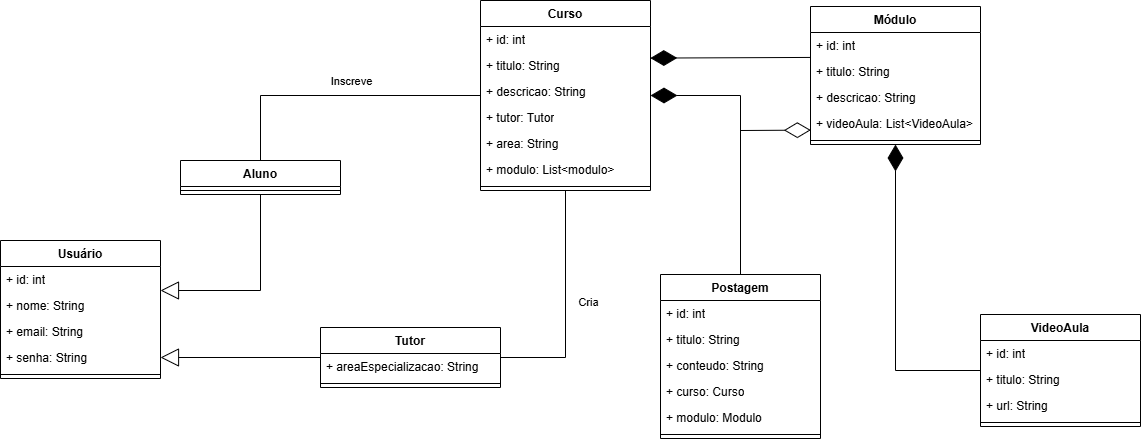

The diagram above was exported from draw.io. Its source (the exported page's mxGraphModel, read from the mxfile embedded in the PNG):
<mxGraphModel dx="2409" dy="540" grid="1" gridSize="10" guides="1" tooltips="1" connect="1" arrows="1" fold="1" page="1" pageScale="1" pageWidth="1169" pageHeight="827" math="0" shadow="0">
  <root>
    <mxCell id="0" />
    <mxCell id="1" parent="0" />
    <mxCell id="8m7qL1sNnqqeeXQAp1yD-1" value="Aluno" style="swimlane;fontStyle=1;align=center;verticalAlign=top;childLayout=stackLayout;horizontal=1;startSize=26;horizontalStack=0;resizeParent=1;resizeParentMax=0;resizeLast=0;collapsible=1;marginBottom=0;whiteSpace=wrap;html=1;" parent="1" vertex="1">
      <mxGeometry x="-974" y="200" width="160" height="34" as="geometry" />
    </mxCell>
    <mxCell id="8m7qL1sNnqqeeXQAp1yD-3" value="" style="line;strokeWidth=1;fillColor=none;align=left;verticalAlign=middle;spacingTop=-1;spacingLeft=3;spacingRight=3;rotatable=0;labelPosition=right;points=[];portConstraint=eastwest;strokeColor=inherit;" parent="8m7qL1sNnqqeeXQAp1yD-1" vertex="1">
      <mxGeometry y="26" width="160" height="8" as="geometry" />
    </mxCell>
    <mxCell id="8m7qL1sNnqqeeXQAp1yD-5" value="Usuário" style="swimlane;fontStyle=1;align=center;verticalAlign=top;childLayout=stackLayout;horizontal=1;startSize=26;horizontalStack=0;resizeParent=1;resizeParentMax=0;resizeLast=0;collapsible=1;marginBottom=0;whiteSpace=wrap;html=1;" parent="1" vertex="1">
      <mxGeometry x="-1154" y="280" width="160" height="138" as="geometry" />
    </mxCell>
    <mxCell id="8m7qL1sNnqqeeXQAp1yD-6" value="+ id: int" style="text;strokeColor=none;fillColor=none;align=left;verticalAlign=top;spacingLeft=4;spacingRight=4;overflow=hidden;rotatable=0;points=[[0,0.5],[1,0.5]];portConstraint=eastwest;whiteSpace=wrap;html=1;" parent="8m7qL1sNnqqeeXQAp1yD-5" vertex="1">
      <mxGeometry y="26" width="160" height="26" as="geometry" />
    </mxCell>
    <mxCell id="AG4MBA75NiWZf3zcIkxY-6" value="+ nome: String" style="text;strokeColor=none;fillColor=none;align=left;verticalAlign=top;spacingLeft=4;spacingRight=4;overflow=hidden;rotatable=0;points=[[0,0.5],[1,0.5]];portConstraint=eastwest;whiteSpace=wrap;html=1;" parent="8m7qL1sNnqqeeXQAp1yD-5" vertex="1">
      <mxGeometry y="52" width="160" height="26" as="geometry" />
    </mxCell>
    <mxCell id="AG4MBA75NiWZf3zcIkxY-4" value="+ email: String" style="text;strokeColor=none;fillColor=none;align=left;verticalAlign=top;spacingLeft=4;spacingRight=4;overflow=hidden;rotatable=0;points=[[0,0.5],[1,0.5]];portConstraint=eastwest;whiteSpace=wrap;html=1;" parent="8m7qL1sNnqqeeXQAp1yD-5" vertex="1">
      <mxGeometry y="78" width="160" height="26" as="geometry" />
    </mxCell>
    <mxCell id="AG4MBA75NiWZf3zcIkxY-8" value="+ senha: String" style="text;strokeColor=none;fillColor=none;align=left;verticalAlign=top;spacingLeft=4;spacingRight=4;overflow=hidden;rotatable=0;points=[[0,0.5],[1,0.5]];portConstraint=eastwest;whiteSpace=wrap;html=1;" parent="8m7qL1sNnqqeeXQAp1yD-5" vertex="1">
      <mxGeometry y="104" width="160" height="26" as="geometry" />
    </mxCell>
    <mxCell id="AG4MBA75NiWZf3zcIkxY-5" value="" style="line;strokeWidth=1;fillColor=none;align=left;verticalAlign=middle;spacingTop=-1;spacingLeft=3;spacingRight=3;rotatable=0;labelPosition=right;points=[];portConstraint=eastwest;strokeColor=inherit;" parent="8m7qL1sNnqqeeXQAp1yD-5" vertex="1">
      <mxGeometry y="130" width="160" height="8" as="geometry" />
    </mxCell>
    <mxCell id="8m7qL1sNnqqeeXQAp1yD-9" value="Tutor" style="swimlane;fontStyle=1;align=center;verticalAlign=top;childLayout=stackLayout;horizontal=1;startSize=26;horizontalStack=0;resizeParent=1;resizeParentMax=0;resizeLast=0;collapsible=1;marginBottom=0;whiteSpace=wrap;html=1;" parent="1" vertex="1">
      <mxGeometry x="-834" y="367" width="180" height="60" as="geometry" />
    </mxCell>
    <mxCell id="AG4MBA75NiWZf3zcIkxY-11" value="+ areaEspecializacao: String" style="text;strokeColor=none;fillColor=none;align=left;verticalAlign=top;spacingLeft=4;spacingRight=4;overflow=hidden;rotatable=0;points=[[0,0.5],[1,0.5]];portConstraint=eastwest;whiteSpace=wrap;html=1;" parent="8m7qL1sNnqqeeXQAp1yD-9" vertex="1">
      <mxGeometry y="26" width="180" height="26" as="geometry" />
    </mxCell>
    <mxCell id="8m7qL1sNnqqeeXQAp1yD-11" value="" style="line;strokeWidth=1;fillColor=none;align=left;verticalAlign=middle;spacingTop=-1;spacingLeft=3;spacingRight=3;rotatable=0;labelPosition=right;points=[];portConstraint=eastwest;strokeColor=inherit;" parent="8m7qL1sNnqqeeXQAp1yD-9" vertex="1">
      <mxGeometry y="52" width="180" height="8" as="geometry" />
    </mxCell>
    <mxCell id="8m7qL1sNnqqeeXQAp1yD-15" value="Postagem" style="swimlane;fontStyle=1;align=center;verticalAlign=top;childLayout=stackLayout;horizontal=1;startSize=26;horizontalStack=0;resizeParent=1;resizeParentMax=0;resizeLast=0;collapsible=1;marginBottom=0;whiteSpace=wrap;html=1;" parent="1" vertex="1">
      <mxGeometry x="-494" y="314" width="160" height="164" as="geometry" />
    </mxCell>
    <mxCell id="8m7qL1sNnqqeeXQAp1yD-16" value="+ id: int" style="text;strokeColor=none;fillColor=none;align=left;verticalAlign=top;spacingLeft=4;spacingRight=4;overflow=hidden;rotatable=0;points=[[0,0.5],[1,0.5]];portConstraint=eastwest;whiteSpace=wrap;html=1;" parent="8m7qL1sNnqqeeXQAp1yD-15" vertex="1">
      <mxGeometry y="26" width="160" height="26" as="geometry" />
    </mxCell>
    <mxCell id="AG4MBA75NiWZf3zcIkxY-24" value="+ titulo: String" style="text;strokeColor=none;fillColor=none;align=left;verticalAlign=top;spacingLeft=4;spacingRight=4;overflow=hidden;rotatable=0;points=[[0,0.5],[1,0.5]];portConstraint=eastwest;whiteSpace=wrap;html=1;" parent="8m7qL1sNnqqeeXQAp1yD-15" vertex="1">
      <mxGeometry y="52" width="160" height="26" as="geometry" />
    </mxCell>
    <mxCell id="AG4MBA75NiWZf3zcIkxY-23" value="+ conteudo: String" style="text;strokeColor=none;fillColor=none;align=left;verticalAlign=top;spacingLeft=4;spacingRight=4;overflow=hidden;rotatable=0;points=[[0,0.5],[1,0.5]];portConstraint=eastwest;whiteSpace=wrap;html=1;" parent="8m7qL1sNnqqeeXQAp1yD-15" vertex="1">
      <mxGeometry y="78" width="160" height="26" as="geometry" />
    </mxCell>
    <mxCell id="AG4MBA75NiWZf3zcIkxY-27" value="+ curso: Curso" style="text;strokeColor=none;fillColor=none;align=left;verticalAlign=top;spacingLeft=4;spacingRight=4;overflow=hidden;rotatable=0;points=[[0,0.5],[1,0.5]];portConstraint=eastwest;whiteSpace=wrap;html=1;" parent="8m7qL1sNnqqeeXQAp1yD-15" vertex="1">
      <mxGeometry y="104" width="160" height="26" as="geometry" />
    </mxCell>
    <mxCell id="AG4MBA75NiWZf3zcIkxY-26" value="+ modulo: Modulo" style="text;strokeColor=none;fillColor=none;align=left;verticalAlign=top;spacingLeft=4;spacingRight=4;overflow=hidden;rotatable=0;points=[[0,0.5],[1,0.5]];portConstraint=eastwest;whiteSpace=wrap;html=1;" parent="8m7qL1sNnqqeeXQAp1yD-15" vertex="1">
      <mxGeometry y="130" width="160" height="26" as="geometry" />
    </mxCell>
    <mxCell id="8m7qL1sNnqqeeXQAp1yD-17" value="" style="line;strokeWidth=1;fillColor=none;align=left;verticalAlign=middle;spacingTop=-1;spacingLeft=3;spacingRight=3;rotatable=0;labelPosition=right;points=[];portConstraint=eastwest;strokeColor=inherit;" parent="8m7qL1sNnqqeeXQAp1yD-15" vertex="1">
      <mxGeometry y="156" width="160" height="8" as="geometry" />
    </mxCell>
    <mxCell id="8m7qL1sNnqqeeXQAp1yD-31" value="Curso" style="swimlane;fontStyle=1;align=center;verticalAlign=top;childLayout=stackLayout;horizontal=1;startSize=26;horizontalStack=0;resizeParent=1;resizeParentMax=0;resizeLast=0;collapsible=1;marginBottom=0;whiteSpace=wrap;html=1;" parent="1" vertex="1">
      <mxGeometry x="-674" y="40" width="170" height="190" as="geometry">
        <mxRectangle x="370" y="140" width="70" height="30" as="alternateBounds" />
      </mxGeometry>
    </mxCell>
    <mxCell id="AG4MBA75NiWZf3zcIkxY-12" value="+ id: int" style="text;strokeColor=none;fillColor=none;align=left;verticalAlign=top;spacingLeft=4;spacingRight=4;overflow=hidden;rotatable=0;points=[[0,0.5],[1,0.5]];portConstraint=eastwest;whiteSpace=wrap;html=1;" parent="8m7qL1sNnqqeeXQAp1yD-31" vertex="1">
      <mxGeometry y="26" width="170" height="26" as="geometry" />
    </mxCell>
    <mxCell id="AG4MBA75NiWZf3zcIkxY-14" value="+ titulo: String" style="text;strokeColor=none;fillColor=none;align=left;verticalAlign=top;spacingLeft=4;spacingRight=4;overflow=hidden;rotatable=0;points=[[0,0.5],[1,0.5]];portConstraint=eastwest;whiteSpace=wrap;html=1;" parent="8m7qL1sNnqqeeXQAp1yD-31" vertex="1">
      <mxGeometry y="52" width="170" height="26" as="geometry" />
    </mxCell>
    <mxCell id="AG4MBA75NiWZf3zcIkxY-17" value="+ descricao: String" style="text;strokeColor=none;fillColor=none;align=left;verticalAlign=top;spacingLeft=4;spacingRight=4;overflow=hidden;rotatable=0;points=[[0,0.5],[1,0.5]];portConstraint=eastwest;whiteSpace=wrap;html=1;" parent="8m7qL1sNnqqeeXQAp1yD-31" vertex="1">
      <mxGeometry y="78" width="170" height="26" as="geometry" />
    </mxCell>
    <mxCell id="UVD_k0VaoQ2adxKEnkr3-1" value="+ tutor: Tutor" style="text;strokeColor=none;fillColor=none;align=left;verticalAlign=top;spacingLeft=4;spacingRight=4;overflow=hidden;rotatable=0;points=[[0,0.5],[1,0.5]];portConstraint=eastwest;whiteSpace=wrap;html=1;" parent="8m7qL1sNnqqeeXQAp1yD-31" vertex="1">
      <mxGeometry y="104" width="170" height="26" as="geometry" />
    </mxCell>
    <mxCell id="AG4MBA75NiWZf3zcIkxY-15" value="+ area: String" style="text;strokeColor=none;fillColor=none;align=left;verticalAlign=top;spacingLeft=4;spacingRight=4;overflow=hidden;rotatable=0;points=[[0,0.5],[1,0.5]];portConstraint=eastwest;whiteSpace=wrap;html=1;" parent="8m7qL1sNnqqeeXQAp1yD-31" vertex="1">
      <mxGeometry y="130" width="170" height="26" as="geometry" />
    </mxCell>
    <mxCell id="AG4MBA75NiWZf3zcIkxY-13" value="+ modulo: List&amp;lt;modulo&amp;gt;" style="text;strokeColor=none;fillColor=none;align=left;verticalAlign=top;spacingLeft=4;spacingRight=4;overflow=hidden;rotatable=0;points=[[0,0.5],[1,0.5]];portConstraint=eastwest;whiteSpace=wrap;html=1;" parent="8m7qL1sNnqqeeXQAp1yD-31" vertex="1">
      <mxGeometry y="156" width="170" height="26" as="geometry" />
    </mxCell>
    <mxCell id="8m7qL1sNnqqeeXQAp1yD-33" value="" style="line;strokeWidth=1;fillColor=none;align=left;verticalAlign=middle;spacingTop=-1;spacingLeft=3;spacingRight=3;rotatable=0;labelPosition=right;points=[];portConstraint=eastwest;strokeColor=inherit;" parent="8m7qL1sNnqqeeXQAp1yD-31" vertex="1">
      <mxGeometry y="182" width="170" height="8" as="geometry" />
    </mxCell>
    <mxCell id="8m7qL1sNnqqeeXQAp1yD-35" value="VideoAula" style="swimlane;fontStyle=1;align=center;verticalAlign=top;childLayout=stackLayout;horizontal=1;startSize=26;horizontalStack=0;resizeParent=1;resizeParentMax=0;resizeLast=0;collapsible=1;marginBottom=0;whiteSpace=wrap;html=1;" parent="1" vertex="1">
      <mxGeometry x="-174" y="354" width="160" height="112" as="geometry" />
    </mxCell>
    <mxCell id="8m7qL1sNnqqeeXQAp1yD-36" value="+ id: int" style="text;strokeColor=none;fillColor=none;align=left;verticalAlign=top;spacingLeft=4;spacingRight=4;overflow=hidden;rotatable=0;points=[[0,0.5],[1,0.5]];portConstraint=eastwest;whiteSpace=wrap;html=1;" parent="8m7qL1sNnqqeeXQAp1yD-35" vertex="1">
      <mxGeometry y="26" width="160" height="26" as="geometry" />
    </mxCell>
    <mxCell id="AG4MBA75NiWZf3zcIkxY-30" value="+ titulo: String" style="text;strokeColor=none;fillColor=none;align=left;verticalAlign=top;spacingLeft=4;spacingRight=4;overflow=hidden;rotatable=0;points=[[0,0.5],[1,0.5]];portConstraint=eastwest;whiteSpace=wrap;html=1;" parent="8m7qL1sNnqqeeXQAp1yD-35" vertex="1">
      <mxGeometry y="52" width="160" height="26" as="geometry" />
    </mxCell>
    <mxCell id="AG4MBA75NiWZf3zcIkxY-28" value="+ url: String" style="text;strokeColor=none;fillColor=none;align=left;verticalAlign=top;spacingLeft=4;spacingRight=4;overflow=hidden;rotatable=0;points=[[0,0.5],[1,0.5]];portConstraint=eastwest;whiteSpace=wrap;html=1;" parent="8m7qL1sNnqqeeXQAp1yD-35" vertex="1">
      <mxGeometry y="78" width="160" height="26" as="geometry" />
    </mxCell>
    <mxCell id="8m7qL1sNnqqeeXQAp1yD-37" value="" style="line;strokeWidth=1;fillColor=none;align=left;verticalAlign=middle;spacingTop=-1;spacingLeft=3;spacingRight=3;rotatable=0;labelPosition=right;points=[];portConstraint=eastwest;strokeColor=inherit;" parent="8m7qL1sNnqqeeXQAp1yD-35" vertex="1">
      <mxGeometry y="104" width="160" height="8" as="geometry" />
    </mxCell>
    <mxCell id="8m7qL1sNnqqeeXQAp1yD-39" value="Módulo" style="swimlane;fontStyle=1;align=center;verticalAlign=top;childLayout=stackLayout;horizontal=1;startSize=26;horizontalStack=0;resizeParent=1;resizeParentMax=0;resizeLast=0;collapsible=1;marginBottom=0;whiteSpace=wrap;html=1;" parent="1" vertex="1">
      <mxGeometry x="-344" y="46" width="170" height="138" as="geometry" />
    </mxCell>
    <mxCell id="8m7qL1sNnqqeeXQAp1yD-40" value="+ id: int" style="text;strokeColor=none;fillColor=none;align=left;verticalAlign=top;spacingLeft=4;spacingRight=4;overflow=hidden;rotatable=0;points=[[0,0.5],[1,0.5]];portConstraint=eastwest;whiteSpace=wrap;html=1;" parent="8m7qL1sNnqqeeXQAp1yD-39" vertex="1">
      <mxGeometry y="26" width="170" height="26" as="geometry" />
    </mxCell>
    <mxCell id="AG4MBA75NiWZf3zcIkxY-18" value="+ titulo: String" style="text;strokeColor=none;fillColor=none;align=left;verticalAlign=top;spacingLeft=4;spacingRight=4;overflow=hidden;rotatable=0;points=[[0,0.5],[1,0.5]];portConstraint=eastwest;whiteSpace=wrap;html=1;" parent="8m7qL1sNnqqeeXQAp1yD-39" vertex="1">
      <mxGeometry y="52" width="170" height="26" as="geometry" />
    </mxCell>
    <mxCell id="AG4MBA75NiWZf3zcIkxY-20" value="+ descricao: String" style="text;strokeColor=none;fillColor=none;align=left;verticalAlign=top;spacingLeft=4;spacingRight=4;overflow=hidden;rotatable=0;points=[[0,0.5],[1,0.5]];portConstraint=eastwest;whiteSpace=wrap;html=1;" parent="8m7qL1sNnqqeeXQAp1yD-39" vertex="1">
      <mxGeometry y="78" width="170" height="26" as="geometry" />
    </mxCell>
    <mxCell id="AG4MBA75NiWZf3zcIkxY-21" value="+ videoAula: List&amp;lt;VideoAula&amp;gt;" style="text;strokeColor=none;fillColor=none;align=left;verticalAlign=top;spacingLeft=4;spacingRight=4;overflow=hidden;rotatable=0;points=[[0,0.5],[1,0.5]];portConstraint=eastwest;whiteSpace=wrap;html=1;" parent="8m7qL1sNnqqeeXQAp1yD-39" vertex="1">
      <mxGeometry y="104" width="170" height="26" as="geometry" />
    </mxCell>
    <mxCell id="8m7qL1sNnqqeeXQAp1yD-41" value="" style="line;strokeWidth=1;fillColor=none;align=left;verticalAlign=middle;spacingTop=-1;spacingLeft=3;spacingRight=3;rotatable=0;labelPosition=right;points=[];portConstraint=eastwest;strokeColor=inherit;" parent="8m7qL1sNnqqeeXQAp1yD-39" vertex="1">
      <mxGeometry y="130" width="170" height="8" as="geometry" />
    </mxCell>
    <mxCell id="AG4MBA75NiWZf3zcIkxY-2" value="" style="endArrow=block;endSize=16;endFill=0;html=1;rounded=0;entryX=1;entryY=0.923;entryDx=0;entryDy=0;entryPerimeter=0;" parent="1" source="8m7qL1sNnqqeeXQAp1yD-1" target="8m7qL1sNnqqeeXQAp1yD-6" edge="1">
      <mxGeometry width="160" relative="1" as="geometry">
        <mxPoint x="-774" y="266.5" as="sourcePoint" />
        <mxPoint x="-954" y="330" as="targetPoint" />
        <Array as="points">
          <mxPoint x="-894" y="330" />
        </Array>
      </mxGeometry>
    </mxCell>
    <mxCell id="5VbSst-NnPKoacAmX7Wr-2" value="" style="endArrow=none;html=1;rounded=0;" parent="1" source="8m7qL1sNnqqeeXQAp1yD-1" target="8m7qL1sNnqqeeXQAp1yD-31" edge="1">
      <mxGeometry width="50" height="50" relative="1" as="geometry">
        <mxPoint x="-844" y="140" as="sourcePoint" />
        <mxPoint x="-794" y="90" as="targetPoint" />
        <Array as="points">
          <mxPoint x="-894" y="135" />
        </Array>
      </mxGeometry>
    </mxCell>
    <mxCell id="5VbSst-NnPKoacAmX7Wr-7" value="Inscreve" style="edgeLabel;html=1;align=center;verticalAlign=middle;resizable=0;points=[];" parent="5VbSst-NnPKoacAmX7Wr-2" connectable="0" vertex="1">
      <mxGeometry x="-0.0733" y="1" relative="1" as="geometry">
        <mxPoint x="23" y="-14" as="offset" />
      </mxGeometry>
    </mxCell>
    <mxCell id="AG4MBA75NiWZf3zcIkxY-33" value="" style="endArrow=diamondThin;endFill=1;endSize=24;html=1;rounded=0;" parent="1" source="8m7qL1sNnqqeeXQAp1yD-15" target="8m7qL1sNnqqeeXQAp1yD-31" edge="1">
      <mxGeometry width="160" relative="1" as="geometry">
        <mxPoint x="-584" y="270" as="sourcePoint" />
        <mxPoint x="-424" y="270" as="targetPoint" />
        <Array as="points">
          <mxPoint x="-414" y="135" />
        </Array>
      </mxGeometry>
    </mxCell>
    <mxCell id="5VbSst-NnPKoacAmX7Wr-9" value="" style="endArrow=diamondThin;endFill=1;endSize=24;html=1;rounded=0;entryX=0.999;entryY=0.215;entryDx=0;entryDy=0;entryPerimeter=0;exitX=0.002;exitY=0.959;exitDx=0;exitDy=0;exitPerimeter=0;" parent="1" source="8m7qL1sNnqqeeXQAp1yD-40" target="AG4MBA75NiWZf3zcIkxY-14" edge="1">
      <mxGeometry width="160" relative="1" as="geometry">
        <mxPoint x="-344" y="111.58396214871317" as="sourcePoint" />
        <mxPoint x="-504.1700000000001" y="110.80000000000001" as="targetPoint" />
      </mxGeometry>
    </mxCell>
    <mxCell id="AG4MBA75NiWZf3zcIkxY-35" value="" style="endArrow=diamondThin;endFill=1;endSize=24;html=1;rounded=0;" parent="1" source="8m7qL1sNnqqeeXQAp1yD-35" target="8m7qL1sNnqqeeXQAp1yD-39" edge="1">
      <mxGeometry width="160" relative="1" as="geometry">
        <mxPoint x="-314" y="480" as="sourcePoint" />
        <mxPoint x="-154" y="480" as="targetPoint" />
        <Array as="points">
          <mxPoint x="-259" y="410" />
        </Array>
      </mxGeometry>
    </mxCell>
    <mxCell id="AG4MBA75NiWZf3zcIkxY-36" value="" style="endArrow=diamondThin;endFill=0;endSize=24;html=1;rounded=0;entryX=0.002;entryY=0.754;entryDx=0;entryDy=0;entryPerimeter=0;" parent="1" source="8m7qL1sNnqqeeXQAp1yD-15" target="AG4MBA75NiWZf3zcIkxY-21" edge="1">
      <mxGeometry width="160" relative="1" as="geometry">
        <mxPoint x="-264" y="270" as="sourcePoint" />
        <mxPoint x="-104" y="270" as="targetPoint" />
        <Array as="points">
          <mxPoint x="-414" y="170" />
        </Array>
      </mxGeometry>
    </mxCell>
    <mxCell id="AG4MBA75NiWZf3zcIkxY-37" value="" style="endArrow=none;html=1;rounded=0;" parent="1" source="8m7qL1sNnqqeeXQAp1yD-9" target="8m7qL1sNnqqeeXQAp1yD-31" edge="1">
      <mxGeometry width="50" height="50" relative="1" as="geometry">
        <mxPoint x="-844" y="325" as="sourcePoint" />
        <mxPoint x="-624" y="260" as="targetPoint" />
        <Array as="points">
          <mxPoint x="-589" y="397" />
        </Array>
      </mxGeometry>
    </mxCell>
    <mxCell id="AG4MBA75NiWZf3zcIkxY-38" value="Cria" style="edgeLabel;html=1;align=center;verticalAlign=middle;resizable=0;points=[];" parent="AG4MBA75NiWZf3zcIkxY-37" connectable="0" vertex="1">
      <mxGeometry x="-0.0733" y="1" relative="1" as="geometry">
        <mxPoint x="23" y="-14" as="offset" />
      </mxGeometry>
    </mxCell>
    <mxCell id="5VbSst-NnPKoacAmX7Wr-10" value="" style="endArrow=block;endSize=16;endFill=0;html=1;rounded=0;entryX=1;entryY=0.5;entryDx=0;entryDy=0;" parent="1" source="8m7qL1sNnqqeeXQAp1yD-9" target="AG4MBA75NiWZf3zcIkxY-8" edge="1">
      <mxGeometry width="160" relative="1" as="geometry">
        <mxPoint x="-1024" y="430" as="sourcePoint" />
        <mxPoint x="-994" y="423" as="targetPoint" />
      </mxGeometry>
    </mxCell>
  </root>
</mxGraphModel>